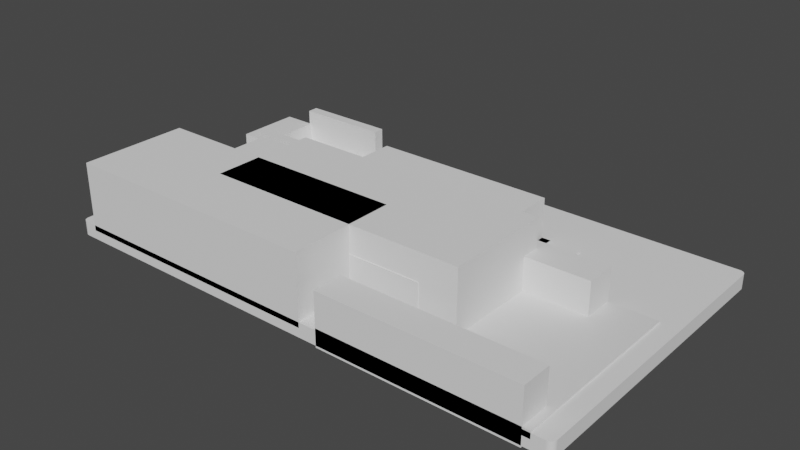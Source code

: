 # Source: IntegrationBlock_001_Shapes.blend  (saved by Blender 3.6.13; exported with 4.5.12 LTS)
import bpy
from mathutils import Matrix  # noqa: F401  (used for matrix-valued properties, if any)

bpy.ops.wm.read_factory_settings(use_empty=True)
scene = bpy.context.scene
scene.name = 'Scene'

# ---- collections
col_mosfet_4x = bpy.data.collections.new('Mosfet 4x'); scene.collection.children.link(col_mosfet_4x)
col_relays_4x = bpy.data.collections.new('Relays 4x'); scene.collection.children.link(col_relays_4x)
col_gpio_expansion = bpy.data.collections.new('GPIO Expansion'); scene.collection.children.link(col_gpio_expansion)
col_button = bpy.data.collections.new('Button'); scene.collection.children.link(col_button)
col_relays_4x_001 = bpy.data.collections.new('Relays 4x.001'); scene.collection.children.link(col_relays_4x_001)
col_mosfet_4x_001 = bpy.data.collections.new('Mosfet 4x.001'); scene.collection.children.link(col_mosfet_4x_001)
col_gpio_expansion_001 = bpy.data.collections.new('GPIO Expansion.001'); scene.collection.children.link(col_gpio_expansion_001)

# ---- materials (node trees are filled in below, after node groups)
mat_material = bpy.data.materials.new('Material')
mat_material.alpha_threshold = 0.0
mat_material.use_transparent_shadow = False
mat_material.roughness = 0.5
mat_material.line_color = (0.0, 0.0, 0.0, 1.0)
mat_material_001 = bpy.data.materials.new('Material.001')
mat_material_001.alpha_threshold = 0.0
mat_material_001.use_transparent_shadow = False
mat_material_001.roughness = 0.5
mat_material_001.line_color = (0.0, 0.0, 0.0, 1.0)

# ---- material node trees
mat_material.use_nodes = True; mat_material.node_tree.nodes.clear()
_N = mat_material.node_tree.nodes; _L = mat_material.node_tree.links
n0 = _N.new('ShaderNodeOutputMaterial'); n0.name = 'Material Output'; n0.location = (300, 300)
n1 = _N.new('ShaderNodeBsdfPrincipled'); n1.name = 'Principled BSDF'; n1.location = (10, 300)
n1.distribution = 'GGX'
n1.subsurface_method = 'RANDOM_WALK_SKIN'
n1.inputs[3].default_value = 1.45
n1.inputs[27].default_value = (0.0, 0.0, 0.0, 1.0)
n1.inputs[28].default_value = 1.0
_L.new(n1.outputs[0], n0.inputs[0])
n0.is_active_output = True
mat_material_001.use_nodes = True; mat_material_001.node_tree.nodes.clear()
_N = mat_material_001.node_tree.nodes; _L = mat_material_001.node_tree.links
n0 = _N.new('ShaderNodeOutputMaterial'); n0.name = 'Material Output'; n0.location = (300, 300)
n1 = _N.new('ShaderNodeBsdfPrincipled'); n1.name = 'Principled BSDF'; n1.location = (10, 300)
n1.distribution = 'GGX'
n1.subsurface_method = 'RANDOM_WALK_SKIN'
n1.inputs[3].default_value = 1.45
n1.inputs[27].default_value = (0.0, 0.0, 0.0, 1.0)
n1.inputs[28].default_value = 1.0
_L.new(n1.outputs[0], n0.inputs[0])
n0.is_active_output = True

# ---- world
world_world = bpy.data.worlds.new('World'); scene.world = world_world
world_world.use_nodes = True; world_world.node_tree.nodes.clear()
_N = world_world.node_tree.nodes; _L = world_world.node_tree.links
n0 = _N.new('ShaderNodeOutputWorld'); n0.name = 'World Output'; n0.location = (300, 300)
n1 = _N.new('ShaderNodeBackground'); n1.name = 'Background'; n1.location = (10, 300)
n1.inputs[0].default_value = (0.05088, 0.05088, 0.05088, 1.0)
_L.new(n1.outputs[0], n0.inputs[0])
n0.is_active_output = True
world_world.color = (0.05088, 0.05088, 0.05088)
world_world.use_sun_shadow = False
world_world.sun_shadow_jitter_overblur = 0.0

# ---- meshes
me_cube_032 = bpy.data.meshes.new('Cube.032')
me_cube_032.from_pydata([(-70.42, -42.0, -0.5), (-72.0, -40.42, -0.5), (-70.67, -41.98, -0.5), (-70.91, -41.92, -0.5), (-71.14, -41.83, -0.5), (-71.35, -41.7, -0.5), (-71.54, -41.54, -0.5), (-71.7, -41.35, -0.5), (-71.83, -41.14, -0.5), (-71.92, -40.91, -0.5), (-71.98, -40.67, -0.5), (-72.0, -40.42, 0.5), (-70.42, -42.0, 0.5), (-71.98, -40.67, 0.5), (-71.92, -40.91, 0.5), (-71.83, -41.14, 0.5), (-71.7, -41.35, 0.5), (-71.54, -41.54, 0.5), (-71.35, -41.7, 0.5), (-71.14, -41.83, 0.5), (-70.91, -41.92, 0.5), (-70.67, -41.98, 0.5), (-72.0, 40.42, -0.5), (-70.42, 42.0, -0.5), (-71.98, 40.67, -0.5), (-71.92, 40.91, -0.5), (-71.83, 41.14, -0.5), (-71.7, 41.35, -0.5), (-71.54, 41.54, -0.5), (-71.35, 41.7, -0.5), (-71.14, 41.83, -0.5), (-70.91, 41.92, -0.5), (-70.67, 41.98, -0.5), (-70.42, 42.0, 0.5), (-72.0, 40.42, 0.5), (-70.67, 41.98, 0.5), (-70.91, 41.92, 0.5), (-71.14, 41.83, 0.5), (-71.35, 41.7, 0.5), (-71.54, 41.54, 0.5), (-71.7, 41.35, 0.5), (-71.83, 41.14, 0.5), (-71.92, 40.91, 0.5), (-71.98, 40.67, 0.5), (72.0, -40.42, -0.5), (70.42, -42.0, -0.5), (71.98, -40.67, -0.5), (71.92, -40.91, -0.5), (71.83, -41.14, -0.5), (71.7, -41.35, -0.5), (71.54, -41.54, -0.5), (71.35, -41.7, -0.5), (71.14, -41.83, -0.5), (70.91, -41.92, -0.5), (70.67, -41.98, -0.5), (70.42, -42.0, 0.5), (72.0, -40.42, 0.5), (70.67, -41.98, 0.5), (70.91, -41.92, 0.5), (71.14, -41.83, 0.5), (71.35, -41.7, 0.5), (71.54, -41.54, 0.5), (71.7, -41.35, 0.5), (71.83, -41.14, 0.5), (71.92, -40.91, 0.5), (71.98, -40.67, 0.5), (70.42, 42.0, -0.5), (72.0, 40.42, -0.5), (70.67, 41.98, -0.5), (70.91, 41.92, -0.5), (71.14, 41.83, -0.5), (71.35, 41.7, -0.5), (71.54, 41.54, -0.5), (71.7, 41.35, -0.5), (71.83, 41.14, -0.5), (71.92, 40.91, -0.5), (71.98, 40.67, -0.5), (72.0, 40.42, 0.5), (70.42, 42.0, 0.5), (71.98, 40.67, 0.5), (71.92, 40.91, 0.5), (71.83, 41.14, 0.5), (71.7, 41.35, 0.5), (71.54, 41.54, 0.5), (71.35, 41.7, 0.5), (71.14, 41.83, 0.5), (70.91, 41.92, 0.5), (70.67, 41.98, 0.5)], [], [(45, 55, 12, 0), (67, 77, 56, 44), (77, 79, 80, 81, 82, 83, 84, 85, 86, 87, 78, 33, 35, 36, 37, 38, 39, 40, 41, 42, 43, 34, 11, 13, 14, 15, 16, 17, 18, 19, 20, 21, 12, 55, 57, 58, 59, 60, 61, 62, 63, 64, 65, 56), (1, 11, 34, 22), (23, 33, 78, 66), (0, 12, 21, 2), (2, 21, 20, 3), (3, 20, 19, 4), (4, 19, 18, 5), (5, 18, 17, 6), (6, 17, 16, 7), (7, 16, 15, 8), (8, 15, 14, 9), (9, 14, 13, 10), (10, 13, 11, 1), (33, 23, 32, 35), (35, 32, 31, 36), (36, 31, 30, 37), (37, 30, 29, 38), (38, 29, 28, 39), (39, 28, 27, 40), (40, 27, 26, 41), (41, 26, 25, 42), (42, 25, 24, 43), (43, 24, 22, 34), (77, 67, 76, 79), (79, 76, 75, 80), (80, 75, 74, 81), (81, 74, 73, 82), (82, 73, 72, 83), (83, 72, 71, 84), (84, 71, 70, 85), (85, 70, 69, 86), (86, 69, 68, 87), (87, 68, 66, 78), (55, 45, 54, 57), (57, 54, 53, 58), (58, 53, 52, 59), (59, 52, 51, 60), (60, 51, 50, 61), (61, 50, 49, 62), (62, 49, 48, 63), (63, 48, 47, 64), (64, 47, 46, 65), (65, 46, 44, 56), (22, 24, 25, 26, 27, 28, 29, 30, 31, 32, 23, 66, 68, 69, 70, 71, 72, 73, 74, 75, 76, 67, 44, 46, 47, 48, 49, 50, 51, 52, 53, 54, 45, 0, 2, 3, 4, 5, 6, 7, 8, 9, 10, 1)])
_uv = me_cube_032.uv_layers.new(name='UVMap')
_uv.uv.foreach_set('vector', [0.375, 0.7527, 0.625, 0.7527, 0.625, 0.9973, 0.375, 0.9973, 0.375, 0.5047, 0.625, 0.5047, 0.625, 0.7453, 0.375, 0.7453, 0.625, 0.5047, 0.625, 0.504, 0.6251, 0.5032, 0.6253, 0.5026, 0.6255, 0.5019, 0.6258, 0.5014, 0.6261, 0.5009, 0.6265, 0.5005, 0.6269, 0.5002, 0.6273, 0.5001, 0.6277, 0.5, 0.8723, 0.5, 0.8727, 0.5001, 0.8731, 0.5002, 0.8735, 0.5005, 0.8739, 0.5009, 0.8742, 0.5014, 0.8745, 0.5019, 0.8747, 0.5026, 0.8749, 0.5032, 0.875, 0.504, 0.875, 0.5047, 0.875, 0.7453, 0.875, 0.746, 0.8749, 0.7468, 0.8747, 0.7474, 0.8745, 0.7481, 0.8742, 0.7486, 0.8739, 0.7491, 0.8735, 0.7495, 0.8731, 0.7498, 0.8727, 0.7499, 0.8723, 0.75, 0.6277, 0.75, 0.6273, 0.7499, 0.6269, 0.7498, 0.6265, 0.7495, 0.6261, 0.7491, 0.6258, 0.7486, 0.6255, 0.7481, 0.6253, 0.7474, 0.6251, 0.7468, 0.625, 0.746, 0.625, 0.7453, 0.375, 0.004689, 0.625, 0.004689, 0.625, 0.2453, 0.375, 0.2453, 0.375, 0.2527, 0.625, 0.2527, 0.625, 0.4973, 0.375, 0.4973, 0.375, 0.9973, 0.625, 0.9973, 0.625, 0.9977, 0.375, 0.9977, 0.375, 0.9977, 0.625, 0.9977, 0.625, 0.9981, 0.375, 0.9981, 0.375, 0.9981, 0.625, 0.9981, 0.625, 0.9985, 0.375, 0.9985, 0.375, 0.9985, 0.625, 0.9985, 0.625, 0.9989, 0.375, 0.9989, 0.375, 0.9989, 0.625, 0.9989, 0.625, 1.0, 0.375, 1.0, 0.375, 0.0, 0.625, 0.0, 0.625, 0.001933, 0.375, 0.001933, 0.375, 0.001933, 0.625, 0.001933, 0.625, 0.00256, 0.375, 0.00256, 0.375, 0.00256, 0.625, 0.00256, 0.625, 0.00324, 0.375, 0.00324, 0.375, 0.00324, 0.625, 0.00324, 0.625, 0.003956, 0.375, 0.003956, 0.375, 0.003956, 0.625, 0.003956, 0.625, 0.004689, 0.375, 0.004689, 0.625, 0.2527, 0.375, 0.2527, 0.375, 0.2523, 0.625, 0.2523, 0.625, 0.2523, 0.375, 0.2523, 0.375, 0.2519, 0.625, 0.2519, 0.625, 0.2519, 0.375, 0.2519, 0.375, 0.2515, 0.625, 0.2515, 0.625, 0.2515, 0.375, 0.2515, 0.375, 0.2511, 0.625, 0.2511, 0.625, 0.2511, 0.375, 0.2511, 0.375, 0.25, 0.625, 0.25, 0.625, 0.25, 0.375, 0.25, 0.375, 0.2481, 0.625, 0.2481, 0.625, 0.2481, 0.375, 0.2481, 0.375, 0.2474, 0.625, 0.2474, 0.625, 0.2474, 0.375, 0.2474, 0.375, 0.2468, 0.625, 0.2468, 0.625, 0.2468, 0.375, 0.2468, 0.375, 0.246, 0.625, 0.246, 0.625, 0.246, 0.375, 0.246, 0.375, 0.2453, 0.625, 0.2453, 0.625, 0.5047, 0.375, 0.5047, 0.375, 0.504, 0.625, 0.504, 0.625, 0.504, 0.375, 0.504, 0.375, 0.5032, 0.625, 0.5032, 0.625, 0.5032, 0.375, 0.5032, 0.375, 0.5026, 0.625, 0.5026, 0.625, 0.5026, 0.375, 0.5026, 0.375, 0.5019, 0.625, 0.5019, 0.625, 0.5019, 0.375, 0.5019, 0.375, 0.5, 0.625, 0.5, 0.625, 0.5, 0.375, 0.5, 0.375, 0.4989, 0.625, 0.4989, 0.625, 0.4989, 0.375, 0.4989, 0.375, 0.4985, 0.625, 0.4985, 0.625, 0.4985, 0.375, 0.4985, 0.375, 0.4981, 0.625, 0.4981, 0.625, 0.4981, 0.375, 0.4981, 0.375, 0.4977, 0.625, 0.4977, 0.625, 0.4977, 0.375, 0.4977, 0.375, 0.4973, 0.625, 0.4973, 0.625, 0.7527, 0.375, 0.7527, 0.375, 0.7523, 0.625, 0.7523, 0.625, 0.7523, 0.375, 0.7523, 0.375, 0.7519, 0.625, 0.7519, 0.625, 0.7519, 0.375, 0.7519, 0.375, 0.7515, 0.625, 0.7515, 0.625, 0.7515, 0.375, 0.7515, 0.375, 0.7511, 0.625, 0.7511, 0.625, 0.7511, 0.375, 0.7511, 0.375, 0.75, 0.625, 0.75, 0.625, 0.75, 0.375, 0.75, 0.375, 0.7481, 0.625, 0.7481, 0.625, 0.7481, 0.375, 0.7481, 0.375, 0.7474, 0.625, 0.7474, 0.625, 0.7474, 0.375, 0.7474, 0.375, 0.7468, 0.625, 0.7468, 0.625, 0.7468, 0.375, 0.7468, 0.375, 0.746, 0.625, 0.746, 0.625, 0.746, 0.375, 0.746, 0.375, 0.7453, 0.625, 0.7453, 0.125, 0.5047, 0.125, 0.504, 0.1251, 0.5032, 0.1253, 0.5026, 0.1255, 0.5019, 0.1258, 0.5014, 0.1261, 0.5009, 0.1265, 0.5005, 0.1269, 0.5002, 0.1273, 0.5001, 0.1277, 0.5, 0.3723, 0.5, 0.3727, 0.5001, 0.3731, 0.5002, 0.3735, 0.5005, 0.3739, 0.5009, 0.3742, 0.5014, 0.3745, 0.5019, 0.3747, 0.5026, 0.3749, 0.5032, 0.375, 0.504, 0.375, 0.5047, 0.375, 0.7453, 0.375, 0.746, 0.3749, 0.7468, 0.3747, 0.7474, 0.3745, 0.7481, 0.3742, 0.7486, 0.3739, 0.7491, 0.3735, 0.7495, 0.3731, 0.7498, 0.3727, 0.7499, 0.3723, 0.75, 0.1277, 0.75, 0.1273, 0.7499, 0.1269, 0.7498, 0.1265, 0.7495, 0.1261, 0.7491, 0.1258, 0.7486, 0.1255, 0.7481, 0.1253, 0.7474, 0.1251, 0.7468, 0.125, 0.746, 0.125, 0.7453])
me_cube_032.update()
me_cube = bpy.data.meshes.new('Cube')
me_cube.from_pydata([(28.0, 25.25, 1.0), (28.0, 25.25, -1.0), (28.0, -25.25, 1.0), (28.0, -25.25, -1.0), (-28.0, 25.25, 1.0), (-28.0, 25.25, -1.0), (-28.0, -25.25, 1.0), (-28.0, -25.25, -1.0)], [], [(0, 4, 6, 2), (3, 2, 6, 7), (7, 6, 4, 5), (5, 1, 3, 7), (1, 0, 2, 3), (5, 4, 0, 1)])
_uv = me_cube.uv_layers.new(name='UVMap')
_uv.uv.foreach_set('vector', [0.625, 0.5, 0.875, 0.5, 0.875, 0.75, 0.625, 0.75, 0.375, 0.75, 0.625, 0.75, 0.625, 1.0, 0.375, 1.0, 0.375, 0.0, 0.625, 0.0, 0.625, 0.25, 0.375, 0.25, 0.125, 0.5, 0.375, 0.5, 0.375, 0.75, 0.125, 0.75, 0.375, 0.5, 0.625, 0.5, 0.625, 0.75, 0.375, 0.75, 0.375, 0.25, 0.625, 0.25, 0.625, 0.5, 0.375, 0.5])
me_cube.materials.append(mat_material)
me_cube.use_mirror_vertex_groups = False
me_cube.update()
me_cube_001 = bpy.data.meshes.new('Cube.001')
me_cube_001.from_pydata([(-21.5, -4.25, -4.5), (-21.5, -4.25, 4.5), (-21.5, 4.25, -4.5), (-21.5, 4.25, 4.5), (21.5, -4.25, -4.5), (21.5, -4.25, 4.5), (21.5, 4.25, -4.5), (21.5, 4.25, 4.5)], [], [(0, 1, 3, 2), (2, 3, 7, 6), (6, 7, 5, 4), (4, 5, 1, 0), (2, 6, 4, 0), (7, 3, 1, 5)])
_uv = me_cube_001.uv_layers.new(name='UVMap')
_uv.uv.foreach_set('vector', [0.375, 0.0, 0.625, 0.0, 0.625, 0.25, 0.375, 0.25, 0.375, 0.25, 0.625, 0.25, 0.625, 0.5, 0.375, 0.5, 0.375, 0.5, 0.625, 0.5, 0.625, 0.75, 0.375, 0.75, 0.375, 0.75, 0.625, 0.75, 0.625, 1.0, 0.375, 1.0, 0.125, 0.5, 0.375, 0.5, 0.375, 0.75, 0.125, 0.75, 0.625, 0.5, 0.875, 0.5, 0.875, 0.75, 0.625, 0.75])
me_cube_001.update()
me_cube_002 = bpy.data.meshes.new('Cube.002')
me_cube_002.from_pydata([(-27.0, -4.25, -5.0), (-27.0, -4.25, 5.0), (-27.0, 4.25, -5.0), (-27.0, 4.25, 5.0), (27.0, -4.25, -5.0), (27.0, -4.25, 5.0), (27.0, 4.25, -5.0), (27.0, 4.25, 5.0)], [], [(0, 1, 3, 2), (2, 3, 7, 6), (6, 7, 5, 4), (4, 5, 1, 0), (2, 6, 4, 0), (7, 3, 1, 5)])
_uv = me_cube_002.uv_layers.new(name='UVMap')
_uv.uv.foreach_set('vector', [0.375, 0.0, 0.625, 0.0, 0.625, 0.25, 0.375, 0.25, 0.375, 0.25, 0.625, 0.25, 0.625, 0.5, 0.375, 0.5, 0.375, 0.5, 0.625, 0.5, 0.625, 0.75, 0.375, 0.75, 0.375, 0.75, 0.625, 0.75, 0.625, 1.0, 0.375, 1.0, 0.125, 0.5, 0.375, 0.5, 0.375, 0.75, 0.125, 0.75, 0.625, 0.5, 0.875, 0.5, 0.875, 0.75, 0.625, 0.75])
me_cube_002.update()
me_cube_003 = bpy.data.meshes.new('Cube.003')
me_cube_003.from_pydata([(-27.0, -3.0, -1.5), (-27.0, -3.0, 1.5), (-27.0, 3.0, -1.5), (-27.0, 3.0, 1.5), (27.0, -3.0, -1.5), (27.0, -3.0, 1.5), (27.0, 3.0, -1.5), (27.0, 3.0, 1.5)], [], [(0, 1, 3, 2), (2, 3, 7, 6), (6, 7, 5, 4), (4, 5, 1, 0), (2, 6, 4, 0), (7, 3, 1, 5)])
_uv = me_cube_003.uv_layers.new(name='UVMap')
_uv.uv.foreach_set('vector', [0.375, 0.0, 0.625, 0.0, 0.625, 0.25, 0.375, 0.25, 0.375, 0.25, 0.625, 0.25, 0.625, 0.5, 0.375, 0.5, 0.375, 0.5, 0.625, 0.5, 0.625, 0.75, 0.375, 0.75, 0.375, 0.75, 0.625, 0.75, 0.625, 1.0, 0.375, 1.0, 0.125, 0.5, 0.375, 0.5, 0.375, 0.75, 0.125, 0.75, 0.625, 0.5, 0.875, 0.5, 0.875, 0.75, 0.625, 0.75])
me_cube_003.update()
me_cube_004 = bpy.data.meshes.new('Cube.004')
me_cube_004.from_pydata([(-21.5, -3.0, -1.5), (-21.5, -3.0, 1.5), (-21.5, 3.0, -1.5), (-21.5, 3.0, 1.5), (21.5, -3.0, -1.5), (21.5, -3.0, 1.5), (21.5, 3.0, -1.5), (21.5, 3.0, 1.5)], [], [(0, 1, 3, 2), (2, 3, 7, 6), (6, 7, 5, 4), (4, 5, 1, 0), (2, 6, 4, 0), (7, 3, 1, 5)])
_uv = me_cube_004.uv_layers.new(name='UVMap')
_uv.uv.foreach_set('vector', [0.375, 0.0, 0.625, 0.0, 0.625, 0.25, 0.375, 0.25, 0.375, 0.25, 0.625, 0.25, 0.625, 0.5, 0.375, 0.5, 0.375, 0.5, 0.625, 0.5, 0.625, 0.75, 0.375, 0.75, 0.375, 0.75, 0.625, 0.75, 0.625, 1.0, 0.375, 1.0, 0.125, 0.5, 0.375, 0.5, 0.375, 0.75, 0.125, 0.75, 0.625, 0.5, 0.875, 0.5, 0.875, 0.75, 0.625, 0.75])
me_cube_004.update()
me_cube_005 = bpy.data.meshes.new('Cube.005')
me_cube_005.from_pydata([(-25.5, -5.5, -5.5), (-25.5, -5.5, 5.5), (-25.5, 5.5, -5.5), (-25.5, 5.5, 5.5), (25.5, -5.5, -5.5), (25.5, -5.5, 5.5), (25.5, 5.5, -5.5), (25.5, 5.5, 5.5)], [], [(0, 1, 3, 2), (2, 3, 7, 6), (6, 7, 5, 4), (4, 5, 1, 0), (2, 6, 4, 0), (7, 3, 1, 5)])
_uv = me_cube_005.uv_layers.new(name='UVMap')
_uv.uv.foreach_set('vector', [0.375, 0.0, 0.625, 0.0, 0.625, 0.25, 0.375, 0.25, 0.375, 0.25, 0.625, 0.25, 0.625, 0.5, 0.375, 0.5, 0.375, 0.5, 0.625, 0.5, 0.625, 0.75, 0.375, 0.75, 0.375, 0.75, 0.625, 0.75, 0.625, 1.0, 0.375, 1.0, 0.125, 0.5, 0.375, 0.5, 0.375, 0.75, 0.125, 0.75, 0.625, 0.5, 0.875, 0.5, 0.875, 0.75, 0.625, 0.75])
me_cube_005.update()
me_cube_006 = bpy.data.meshes.new('Cube.006')
me_cube_006.from_pydata([(-36.5, -25.0, -1.0), (-36.5, -25.0, 1.0), (-36.5, 25.0, -1.0), (-36.5, 25.0, 1.0), (36.5, -25.0, -1.0), (36.5, -25.0, 1.0), (36.5, 25.0, -1.0), (36.5, 25.0, 1.0)], [], [(0, 1, 3, 2), (2, 3, 7, 6), (6, 7, 5, 4), (4, 5, 1, 0), (2, 6, 4, 0), (7, 3, 1, 5)])
_uv = me_cube_006.uv_layers.new(name='UVMap')
_uv.uv.foreach_set('vector', [0.375, 0.0, 0.625, 0.0, 0.625, 0.25, 0.375, 0.25, 0.375, 0.25, 0.625, 0.25, 0.625, 0.5, 0.375, 0.5, 0.375, 0.5, 0.625, 0.5, 0.625, 0.75, 0.375, 0.75, 0.375, 0.75, 0.625, 0.75, 0.625, 1.0, 0.375, 1.0, 0.125, 0.5, 0.375, 0.5, 0.375, 0.75, 0.125, 0.75, 0.625, 0.5, 0.875, 0.5, 0.875, 0.75, 0.625, 0.75])
me_cube_006.update()
me_cube_007 = bpy.data.meshes.new('Cube.007')
me_cube_007.from_pydata([(-36.5, -15.0, -8.5), (-36.5, -15.0, 8.5), (-36.5, 15.0, -8.5), (-36.5, 15.0, 8.5), (36.5, -15.0, -8.5), (36.5, -15.0, 8.5), (36.5, 15.0, -8.5), (36.5, 15.0, 8.5)], [], [(0, 1, 3, 2), (2, 3, 7, 6), (6, 7, 5, 4), (4, 5, 1, 0), (2, 6, 4, 0), (7, 3, 1, 5)])
_uv = me_cube_007.uv_layers.new(name='UVMap')
_uv.uv.foreach_set('vector', [0.375, 0.0, 0.625, 0.0, 0.625, 0.25, 0.375, 0.25, 0.375, 0.25, 0.625, 0.25, 0.625, 0.5, 0.375, 0.5, 0.375, 0.5, 0.625, 0.5, 0.625, 0.75, 0.375, 0.75, 0.375, 0.75, 0.625, 0.75, 0.625, 1.0, 0.375, 1.0, 0.125, 0.5, 0.375, 0.5, 0.375, 0.75, 0.125, 0.75, 0.625, 0.5, 0.875, 0.5, 0.875, 0.75, 0.625, 0.75])
me_cube_007.update()
me_cube_009 = bpy.data.meshes.new('Cube.009')
me_cube_009.from_pydata([(-34.5, -3.5, -1.5), (-34.5, -3.5, 1.5), (-34.5, 3.5, -1.5), (-34.5, 3.5, 1.5), (34.5, -3.5, -1.5), (34.5, -3.5, 1.5), (34.5, 3.5, -1.5), (34.5, 3.5, 1.5)], [], [(0, 1, 3, 2), (2, 3, 7, 6), (6, 7, 5, 4), (4, 5, 1, 0), (2, 6, 4, 0), (7, 3, 1, 5)])
_uv = me_cube_009.uv_layers.new(name='UVMap')
_uv.uv.foreach_set('vector', [0.375, 0.0, 0.625, 0.0, 0.625, 0.25, 0.375, 0.25, 0.375, 0.25, 0.625, 0.25, 0.625, 0.5, 0.375, 0.5, 0.375, 0.5, 0.625, 0.5, 0.625, 0.75, 0.375, 0.75, 0.375, 0.75, 0.625, 0.75, 0.625, 1.0, 0.375, 1.0, 0.125, 0.5, 0.375, 0.5, 0.375, 0.75, 0.125, 0.75, 0.625, 0.5, 0.875, 0.5, 0.875, 0.75, 0.625, 0.75])
me_cube_009.update()
me_cube_010 = bpy.data.meshes.new('Cube.010')
me_cube_010.from_pydata([(-34.5, -6.0, -1.5), (-34.5, -6.0, 1.5), (-34.5, 6.0, -1.5), (-34.5, 6.0, 1.5), (34.5, -6.0, -1.5), (34.5, -6.0, 1.5), (34.5, 6.0, -1.5), (34.5, 6.0, 1.5)], [], [(0, 1, 3, 2), (2, 3, 7, 6), (6, 7, 5, 4), (4, 5, 1, 0), (2, 6, 4, 0), (7, 3, 1, 5)])
_uv = me_cube_010.uv_layers.new(name='UVMap')
_uv.uv.foreach_set('vector', [0.375, 0.0, 0.625, 0.0, 0.625, 0.25, 0.375, 0.25, 0.375, 0.25, 0.625, 0.25, 0.625, 0.5, 0.375, 0.5, 0.375, 0.5, 0.625, 0.5, 0.625, 0.75, 0.375, 0.75, 0.375, 0.75, 0.625, 0.75, 0.625, 1.0, 0.375, 1.0, 0.125, 0.5, 0.375, 0.5, 0.375, 0.75, 0.125, 0.75, 0.625, 0.5, 0.875, 0.5, 0.875, 0.75, 0.625, 0.75])
me_cube_010.update()
me_cube_011 = bpy.data.meshes.new('Cube.011')
me_cube_011.from_pydata([(-25.0, -2.5, -1.5), (-25.0, -2.5, 1.5), (-25.0, 2.5, -1.5), (-25.0, 2.5, 1.5), (25.0, -2.5, -1.5), (25.0, -2.5, 1.5), (25.0, 2.5, -1.5), (25.0, 2.5, 1.5)], [], [(0, 1, 3, 2), (2, 3, 7, 6), (6, 7, 5, 4), (4, 5, 1, 0), (2, 6, 4, 0), (7, 3, 1, 5)])
_uv = me_cube_011.uv_layers.new(name='UVMap')
_uv.uv.foreach_set('vector', [0.375, 0.0, 0.625, 0.0, 0.625, 0.25, 0.375, 0.25, 0.375, 0.25, 0.625, 0.25, 0.625, 0.5, 0.375, 0.5, 0.375, 0.5, 0.625, 0.5, 0.625, 0.75, 0.375, 0.75, 0.375, 0.75, 0.625, 0.75, 0.625, 1.0, 0.375, 1.0, 0.125, 0.5, 0.375, 0.5, 0.375, 0.75, 0.125, 0.75, 0.625, 0.5, 0.875, 0.5, 0.875, 0.75, 0.625, 0.75])
me_cube_011.update()
me_cube_023 = bpy.data.meshes.new('Cube.023')
me_cube_023.from_pydata([(-19.5, -12.0, -1.0), (-19.5, -12.0, 1.0), (-19.5, 12.0, -1.0), (-19.5, 12.0, 1.0), (19.5, -12.0, -1.0), (19.5, -12.0, 1.0), (19.5, 12.0, -1.0), (19.5, 12.0, 1.0)], [], [(0, 1, 3, 2), (2, 3, 7, 6), (6, 7, 5, 4), (4, 5, 1, 0), (2, 6, 4, 0), (7, 3, 1, 5)])
_uv = me_cube_023.uv_layers.new(name='UVMap')
_uv.uv.foreach_set('vector', [0.375, 0.0, 0.625, 0.0, 0.625, 0.25, 0.375, 0.25, 0.375, 0.25, 0.625, 0.25, 0.625, 0.5, 0.375, 0.5, 0.375, 0.5, 0.625, 0.5, 0.625, 0.75, 0.375, 0.75, 0.375, 0.75, 0.625, 0.75, 0.625, 1.0, 0.375, 1.0, 0.125, 0.5, 0.375, 0.5, 0.375, 0.75, 0.125, 0.75, 0.625, 0.5, 0.875, 0.5, 0.875, 0.75, 0.625, 0.75])
me_cube_023.update()
me_cube_024 = bpy.data.meshes.new('Cube.024')
me_cube_024.from_pydata([(-13.0, -1.5, -4.5), (-13.0, -1.5, 4.5), (-13.0, 1.5, -4.5), (-13.0, 1.5, 4.5), (13.0, -1.5, -4.5), (13.0, -1.5, 4.5), (13.0, 1.5, -4.5), (13.0, 1.5, 4.5)], [], [(0, 1, 3, 2), (2, 3, 7, 6), (6, 7, 5, 4), (4, 5, 1, 0), (2, 6, 4, 0), (7, 3, 1, 5)])
_uv = me_cube_024.uv_layers.new(name='UVMap')
_uv.uv.foreach_set('vector', [0.375, 0.0, 0.625, 0.0, 0.625, 0.25, 0.375, 0.25, 0.375, 0.25, 0.625, 0.25, 0.625, 0.5, 0.375, 0.5, 0.375, 0.5, 0.625, 0.5, 0.625, 0.75, 0.375, 0.75, 0.375, 0.75, 0.625, 0.75, 0.625, 1.0, 0.375, 1.0, 0.125, 0.5, 0.375, 0.5, 0.375, 0.75, 0.125, 0.75, 0.625, 0.5, 0.875, 0.5, 0.875, 0.75, 0.625, 0.75])
me_cube_024.update()
me_cube_025 = bpy.data.meshes.new('Cube.025')
me_cube_025.from_pydata([(-4.5, -9.0, -2.5), (-4.5, -9.0, 2.5), (-4.5, 9.0, -2.5), (-4.5, 9.0, 2.5), (4.5, -9.0, -2.5), (4.5, -9.0, 2.5), (4.5, 9.0, -2.5), (4.5, 9.0, 2.5)], [], [(0, 1, 3, 2), (2, 3, 7, 6), (6, 7, 5, 4), (4, 5, 1, 0), (2, 6, 4, 0), (7, 3, 1, 5)])
_uv = me_cube_025.uv_layers.new(name='UVMap')
_uv.uv.foreach_set('vector', [0.375, 0.0, 0.625, 0.0, 0.625, 0.25, 0.375, 0.25, 0.375, 0.25, 0.625, 0.25, 0.625, 0.5, 0.375, 0.5, 0.375, 0.5, 0.625, 0.5, 0.625, 0.75, 0.375, 0.75, 0.375, 0.75, 0.625, 0.75, 0.625, 1.0, 0.375, 1.0, 0.125, 0.5, 0.375, 0.5, 0.375, 0.75, 0.125, 0.75, 0.625, 0.5, 0.875, 0.5, 0.875, 0.75, 0.625, 0.75])
me_cube_025.update()
me_cube_026 = bpy.data.meshes.new('Cube.026')
me_cube_026.from_pydata([(-13.0, -1.5, -4.5), (-13.0, -1.5, 4.5), (-13.0, 1.5, -4.5), (-13.0, 1.5, 4.5), (13.0, -1.5, -4.5), (13.0, -1.5, 4.5), (13.0, 1.5, -4.5), (13.0, 1.5, 4.5)], [], [(0, 1, 3, 2), (2, 3, 7, 6), (6, 7, 5, 4), (4, 5, 1, 0), (2, 6, 4, 0), (7, 3, 1, 5)])
_uv = me_cube_026.uv_layers.new(name='UVMap')
_uv.uv.foreach_set('vector', [0.375, 0.0, 0.625, 0.0, 0.625, 0.25, 0.375, 0.25, 0.375, 0.25, 0.625, 0.25, 0.625, 0.5, 0.375, 0.5, 0.375, 0.5, 0.625, 0.5, 0.625, 0.75, 0.375, 0.75, 0.375, 0.75, 0.625, 0.75, 0.625, 1.0, 0.375, 1.0, 0.125, 0.5, 0.375, 0.5, 0.375, 0.75, 0.125, 0.75, 0.625, 0.5, 0.875, 0.5, 0.875, 0.75, 0.625, 0.75])
me_cube_026.update()
me_cylinder_002 = bpy.data.meshes.new('Cylinder.002')
me_cylinder_002.from_pydata([(0.0, 8.25, -0.5), (0.0, 8.25, 0.5), (7.145, 4.125, -0.5), (7.145, 4.125, 0.5), (7.145, -4.125, -0.5), (7.145, -4.125, 0.5), (0.0, -8.25, -0.5), (0.0, -8.25, 0.5), (-7.145, -4.125, -0.5), (-7.145, -4.125, 0.5), (-7.145, 4.125, -0.5), (-7.145, 4.125, 0.5)], [], [(0, 1, 3, 2), (2, 3, 5, 4), (4, 5, 7, 6), (6, 7, 9, 8), (3, 1, 11, 9, 7, 5), (8, 9, 11, 10), (10, 11, 1, 0), (0, 2, 4, 6, 8, 10)])
_uv = me_cylinder_002.uv_layers.new(name='UVMap')
_uv.uv.foreach_set('vector', [1.0, 0.5, 1.0, 1.0, 0.8333, 1.0, 0.8333, 0.5, 0.8333, 0.5, 0.8333, 1.0, 0.6667, 1.0, 0.6667, 0.5, 0.6667, 0.5, 0.6667, 1.0, 0.5, 1.0, 0.5, 0.5, 0.5, 0.5, 0.5, 1.0, 0.3333, 1.0, 0.3333, 0.5, 0.4578, 0.37, 0.25, 0.49, 0.04215, 0.37, 0.04215, 0.13, 0.25, 0.01, 0.4578, 0.13, 0.3333, 0.5, 0.3333, 1.0, 0.1667, 1.0, 0.1667, 0.5, 0.1667, 0.5, 0.1667, 1.0, -8.941e-08, 1.0, -8.941e-08, 0.5, 0.75, 0.49, 0.9578, 0.37, 0.9578, 0.13, 0.75, 0.01, 0.5422, 0.13, 0.5422, 0.37])
me_cylinder_002.update()
me_cylinder_003 = bpy.data.meshes.new('Cylinder.003')
me_cylinder_003.from_pydata([(0.0, 6.0, -5.0), (0.0, 6.0, 5.0), (1.247, 5.869, -5.0), (1.247, 5.869, 5.0), (2.44, 5.481, -5.0), (2.44, 5.481, 5.0), (3.527, 4.854, -5.0), (3.527, 4.854, 5.0), (4.459, 4.015, -5.0), (4.459, 4.015, 5.0), (5.196, 3.0, -5.0), (5.196, 3.0, 5.0), (5.706, 1.854, -5.0), (5.706, 1.854, 5.0), (5.967, 0.6272, -5.0), (5.967, 0.6272, 5.0), (5.967, -0.6272, -5.0), (5.967, -0.6272, 5.0), (5.706, -1.854, -5.0), (5.706, -1.854, 5.0), (5.196, -3.0, -5.0), (5.196, -3.0, 5.0), (4.459, -4.015, -5.0), (4.459, -4.015, 5.0), (3.527, -4.854, -5.0), (3.527, -4.854, 5.0), (2.44, -5.481, -5.0), (2.44, -5.481, 5.0), (1.247, -5.869, -5.0), (1.247, -5.869, 5.0), (0.0, -6.0, -5.0), (0.0, -6.0, 5.0), (-1.247, -5.869, -5.0), (-1.247, -5.869, 5.0), (-2.44, -5.481, -5.0), (-2.44, -5.481, 5.0), (-3.527, -4.854, -5.0), (-3.527, -4.854, 5.0), (-4.459, -4.015, -5.0), (-4.459, -4.015, 5.0), (-5.196, -3.0, -5.0), (-5.196, -3.0, 5.0), (-5.706, -1.854, -5.0), (-5.706, -1.854, 5.0), (-5.967, -0.6272, -5.0), (-5.967, -0.6272, 5.0), (-5.967, 0.6272, -5.0), (-5.967, 0.6272, 5.0), (-5.706, 1.854, -5.0), (-5.706, 1.854, 5.0), (-5.196, 3.0, -5.0), (-5.196, 3.0, 5.0), (-4.459, 4.015, -5.0), (-4.459, 4.015, 5.0), (-3.527, 4.854, -5.0), (-3.527, 4.854, 5.0), (-2.44, 5.481, -5.0), (-2.44, 5.481, 5.0), (-1.247, 5.869, -5.0), (-1.247, 5.869, 5.0)], [], [(0, 1, 3, 2), (2, 3, 5, 4), (4, 5, 7, 6), (6, 7, 9, 8), (8, 9, 11, 10), (10, 11, 13, 12), (12, 13, 15, 14), (14, 15, 17, 16), (16, 17, 19, 18), (18, 19, 21, 20), (20, 21, 23, 22), (22, 23, 25, 24), (24, 25, 27, 26), (26, 27, 29, 28), (28, 29, 31, 30), (30, 31, 33, 32), (32, 33, 35, 34), (34, 35, 37, 36), (36, 37, 39, 38), (38, 39, 41, 40), (40, 41, 43, 42), (42, 43, 45, 44), (44, 45, 47, 46), (46, 47, 49, 48), (48, 49, 51, 50), (50, 51, 53, 52), (52, 53, 55, 54), (54, 55, 57, 56), (3, 1, 59, 57, 55, 53, 51, 49, 47, 45, 43, 41, 39, 37, 35, 33, 31, 29, 27, 25, 23, 21, 19, 17, 15, 13, 11, 9, 7, 5), (56, 57, 59, 58), (58, 59, 1, 0), (0, 2, 4, 6, 8, 10, 12, 14, 16, 18, 20, 22, 24, 26, 28, 30, 32, 34, 36, 38, 40, 42, 44, 46, 48, 50, 52, 54, 56, 58)])
_uv = me_cylinder_003.uv_layers.new(name='UVMap')
_uv.uv.foreach_set('vector', [1.0, 0.5, 1.0, 1.0, 0.9667, 1.0, 0.9667, 0.5, 0.9667, 0.5, 0.9667, 1.0, 0.9333, 1.0, 0.9333, 0.5, 0.9333, 0.5, 0.9333, 1.0, 0.9, 1.0, 0.9, 0.5, 0.9, 0.5, 0.9, 1.0, 0.8667, 1.0, 0.8667, 0.5, 0.8667, 0.5, 0.8667, 1.0, 0.8333, 1.0, 0.8333, 0.5, 0.8333, 0.5, 0.8333, 1.0, 0.8, 1.0, 0.8, 0.5, 0.8, 0.5, 0.8, 1.0, 0.7667, 1.0, 0.7667, 0.5, 0.7667, 0.5, 0.7667, 1.0, 0.7333, 1.0, 0.7333, 0.5, 0.7333, 0.5, 0.7333, 1.0, 0.7, 1.0, 0.7, 0.5, 0.7, 0.5, 0.7, 1.0, 0.6667, 1.0, 0.6667, 0.5, 0.6667, 0.5, 0.6667, 1.0, 0.6333, 1.0, 0.6333, 0.5, 0.6333, 0.5, 0.6333, 1.0, 0.6, 1.0, 0.6, 0.5, 0.6, 0.5, 0.6, 1.0, 0.5667, 1.0, 0.5667, 0.5, 0.5667, 0.5, 0.5667, 1.0, 0.5333, 1.0, 0.5333, 0.5, 0.5333, 0.5, 0.5333, 1.0, 0.5, 1.0, 0.5, 0.5, 0.5, 0.5, 0.5, 1.0, 0.4667, 1.0, 0.4667, 0.5, 0.4667, 0.5, 0.4667, 1.0, 0.4333, 1.0, 0.4333, 0.5, 0.4333, 0.5, 0.4333, 1.0, 0.4, 1.0, 0.4, 0.5, 0.4, 0.5, 0.4, 1.0, 0.3667, 1.0, 0.3667, 0.5, 0.3667, 0.5, 0.3667, 1.0, 0.3333, 1.0, 0.3333, 0.5, 0.3333, 0.5, 0.3333, 1.0, 0.3, 1.0, 0.3, 0.5, 0.3, 0.5, 0.3, 1.0, 0.2667, 1.0, 0.2667, 0.5, 0.2667, 0.5, 0.2667, 1.0, 0.2333, 1.0, 0.2333, 0.5, 0.2333, 0.5, 0.2333, 1.0, 0.2, 1.0, 0.2, 0.5, 0.2, 0.5, 0.2, 1.0, 0.1667, 1.0, 0.1667, 0.5, 0.1667, 0.5, 0.1667, 1.0, 0.1333, 1.0, 0.1333, 0.5, 0.1333, 0.5, 0.1333, 1.0, 0.1, 1.0, 0.1, 0.5, 0.1, 0.5, 0.1, 1.0, 0.06667, 1.0, 0.06667, 0.5, 0.2999, 0.4848, 0.25, 0.49, 0.2001, 0.4848, 0.1524, 0.4693, 0.1089, 0.4442, 0.07165, 0.4106, 0.04215, 0.37, 0.02175, 0.3242, 0.01131, 0.2751, 0.01131, 0.2249, 0.02175, 0.1758, 0.04215, 0.13, 0.07165, 0.08941, 0.1089, 0.05584, 0.1524, 0.03075, 0.2001, 0.01524, 0.25, 0.01, 0.2999, 0.01524, 0.3476, 0.03075, 0.3911, 0.05584, 0.4284, 0.08941, 0.4578, 0.13, 0.4783, 0.1758, 0.4887, 0.2249, 0.4887, 0.2751, 0.4783, 0.3242, 0.4578, 0.37, 0.4284, 0.4106, 0.3911, 0.4442, 0.3476, 0.4693, 0.06667, 0.5, 0.06667, 1.0, 0.03333, 1.0, 0.03333, 0.5, 0.03333, 0.5, 0.03333, 1.0, -3.651e-07, 1.0, -3.651e-07, 0.5, 0.75, 0.49, 0.7999, 0.4848, 0.8476, 0.4693, 0.8911, 0.4442, 0.9284, 0.4106, 0.9578, 0.37, 0.9783, 0.3242, 0.9887, 0.2751, 0.9887, 0.2249, 0.9783, 0.1758, 0.9578, 0.13, 0.9284, 0.08941, 0.8911, 0.05584, 0.8476, 0.03075, 0.7999, 0.01524, 0.75, 0.01, 0.7001, 0.01524, 0.6524, 0.03075, 0.6089, 0.05584, 0.5716, 0.08941, 0.5422, 0.13, 0.5217, 0.1758, 0.5113, 0.2249, 0.5113, 0.2751, 0.5217, 0.3242, 0.5422, 0.37, 0.5716, 0.4106, 0.6089, 0.4442, 0.6524, 0.4693, 0.7001, 0.4848])
me_cylinder_003.update()
me_cylinder_004 = bpy.data.meshes.new('Cylinder.004')
me_cylinder_004.from_pydata([(0.0, 6.0, -5.0), (0.0, 6.0, 5.0), (1.247, 5.869, -5.0), (1.247, 5.869, 5.0), (2.44, 5.481, -5.0), (2.44, 5.481, 5.0), (3.527, 4.854, -5.0), (3.527, 4.854, 5.0), (4.459, 4.015, -5.0), (4.459, 4.015, 5.0), (5.196, 3.0, -5.0), (5.196, 3.0, 5.0), (5.706, 1.854, -5.0), (5.706, 1.854, 5.0), (5.967, 0.6272, -5.0), (5.967, 0.6272, 5.0), (5.967, -0.6272, -5.0), (5.967, -0.6272, 5.0), (5.706, -1.854, -5.0), (5.706, -1.854, 5.0), (5.196, -3.0, -5.0), (5.196, -3.0, 5.0), (4.459, -4.015, -5.0), (4.459, -4.015, 5.0), (3.527, -4.854, -5.0), (3.527, -4.854, 5.0), (2.44, -5.481, -5.0), (2.44, -5.481, 5.0), (1.247, -5.869, -5.0), (1.247, -5.869, 5.0), (0.0, -6.0, -5.0), (0.0, -6.0, 5.0), (-1.247, -5.869, -5.0), (-1.247, -5.869, 5.0), (-2.44, -5.481, -5.0), (-2.44, -5.481, 5.0), (-3.527, -4.854, -5.0), (-3.527, -4.854, 5.0), (-4.459, -4.015, -5.0), (-4.459, -4.015, 5.0), (-5.196, -3.0, -5.0), (-5.196, -3.0, 5.0), (-5.706, -1.854, -5.0), (-5.706, -1.854, 5.0), (-5.967, -0.6272, -5.0), (-5.967, -0.6272, 5.0), (-5.967, 0.6272, -5.0), (-5.967, 0.6272, 5.0), (-5.706, 1.854, -5.0), (-5.706, 1.854, 5.0), (-5.196, 3.0, -5.0), (-5.196, 3.0, 5.0), (-4.459, 4.015, -5.0), (-4.459, 4.015, 5.0), (-3.527, 4.854, -5.0), (-3.527, 4.854, 5.0), (-2.44, 5.481, -5.0), (-2.44, 5.481, 5.0), (-1.247, 5.869, -5.0), (-1.247, 5.869, 5.0)], [], [(0, 1, 3, 2), (2, 3, 5, 4), (4, 5, 7, 6), (6, 7, 9, 8), (8, 9, 11, 10), (10, 11, 13, 12), (12, 13, 15, 14), (14, 15, 17, 16), (16, 17, 19, 18), (18, 19, 21, 20), (20, 21, 23, 22), (22, 23, 25, 24), (24, 25, 27, 26), (26, 27, 29, 28), (28, 29, 31, 30), (30, 31, 33, 32), (32, 33, 35, 34), (34, 35, 37, 36), (36, 37, 39, 38), (38, 39, 41, 40), (40, 41, 43, 42), (42, 43, 45, 44), (44, 45, 47, 46), (46, 47, 49, 48), (48, 49, 51, 50), (50, 51, 53, 52), (52, 53, 55, 54), (54, 55, 57, 56), (3, 1, 59, 57, 55, 53, 51, 49, 47, 45, 43, 41, 39, 37, 35, 33, 31, 29, 27, 25, 23, 21, 19, 17, 15, 13, 11, 9, 7, 5), (56, 57, 59, 58), (58, 59, 1, 0), (0, 2, 4, 6, 8, 10, 12, 14, 16, 18, 20, 22, 24, 26, 28, 30, 32, 34, 36, 38, 40, 42, 44, 46, 48, 50, 52, 54, 56, 58)])
_uv = me_cylinder_004.uv_layers.new(name='UVMap')
_uv.uv.foreach_set('vector', [1.0, 0.5, 1.0, 1.0, 0.9667, 1.0, 0.9667, 0.5, 0.9667, 0.5, 0.9667, 1.0, 0.9333, 1.0, 0.9333, 0.5, 0.9333, 0.5, 0.9333, 1.0, 0.9, 1.0, 0.9, 0.5, 0.9, 0.5, 0.9, 1.0, 0.8667, 1.0, 0.8667, 0.5, 0.8667, 0.5, 0.8667, 1.0, 0.8333, 1.0, 0.8333, 0.5, 0.8333, 0.5, 0.8333, 1.0, 0.8, 1.0, 0.8, 0.5, 0.8, 0.5, 0.8, 1.0, 0.7667, 1.0, 0.7667, 0.5, 0.7667, 0.5, 0.7667, 1.0, 0.7333, 1.0, 0.7333, 0.5, 0.7333, 0.5, 0.7333, 1.0, 0.7, 1.0, 0.7, 0.5, 0.7, 0.5, 0.7, 1.0, 0.6667, 1.0, 0.6667, 0.5, 0.6667, 0.5, 0.6667, 1.0, 0.6333, 1.0, 0.6333, 0.5, 0.6333, 0.5, 0.6333, 1.0, 0.6, 1.0, 0.6, 0.5, 0.6, 0.5, 0.6, 1.0, 0.5667, 1.0, 0.5667, 0.5, 0.5667, 0.5, 0.5667, 1.0, 0.5333, 1.0, 0.5333, 0.5, 0.5333, 0.5, 0.5333, 1.0, 0.5, 1.0, 0.5, 0.5, 0.5, 0.5, 0.5, 1.0, 0.4667, 1.0, 0.4667, 0.5, 0.4667, 0.5, 0.4667, 1.0, 0.4333, 1.0, 0.4333, 0.5, 0.4333, 0.5, 0.4333, 1.0, 0.4, 1.0, 0.4, 0.5, 0.4, 0.5, 0.4, 1.0, 0.3667, 1.0, 0.3667, 0.5, 0.3667, 0.5, 0.3667, 1.0, 0.3333, 1.0, 0.3333, 0.5, 0.3333, 0.5, 0.3333, 1.0, 0.3, 1.0, 0.3, 0.5, 0.3, 0.5, 0.3, 1.0, 0.2667, 1.0, 0.2667, 0.5, 0.2667, 0.5, 0.2667, 1.0, 0.2333, 1.0, 0.2333, 0.5, 0.2333, 0.5, 0.2333, 1.0, 0.2, 1.0, 0.2, 0.5, 0.2, 0.5, 0.2, 1.0, 0.1667, 1.0, 0.1667, 0.5, 0.1667, 0.5, 0.1667, 1.0, 0.1333, 1.0, 0.1333, 0.5, 0.1333, 0.5, 0.1333, 1.0, 0.1, 1.0, 0.1, 0.5, 0.1, 0.5, 0.1, 1.0, 0.06667, 1.0, 0.06667, 0.5, 0.2999, 0.4848, 0.25, 0.49, 0.2001, 0.4848, 0.1524, 0.4693, 0.1089, 0.4442, 0.07165, 0.4106, 0.04215, 0.37, 0.02175, 0.3242, 0.01131, 0.2751, 0.01131, 0.2249, 0.02175, 0.1758, 0.04215, 0.13, 0.07165, 0.08941, 0.1089, 0.05584, 0.1524, 0.03075, 0.2001, 0.01524, 0.25, 0.01, 0.2999, 0.01524, 0.3476, 0.03075, 0.3911, 0.05584, 0.4284, 0.08941, 0.4578, 0.13, 0.4783, 0.1758, 0.4887, 0.2249, 0.4887, 0.2751, 0.4783, 0.3242, 0.4578, 0.37, 0.4284, 0.4106, 0.3911, 0.4442, 0.3476, 0.4693, 0.06667, 0.5, 0.06667, 1.0, 0.03333, 1.0, 0.03333, 0.5, 0.03333, 0.5, 0.03333, 1.0, -3.651e-07, 1.0, -3.651e-07, 0.5, 0.75, 0.49, 0.7999, 0.4848, 0.8476, 0.4693, 0.8911, 0.4442, 0.9284, 0.4106, 0.9578, 0.37, 0.9783, 0.3242, 0.9887, 0.2751, 0.9887, 0.2249, 0.9783, 0.1758, 0.9578, 0.13, 0.9284, 0.08941, 0.8911, 0.05584, 0.8476, 0.03075, 0.7999, 0.01524, 0.75, 0.01, 0.7001, 0.01524, 0.6524, 0.03075, 0.6089, 0.05584, 0.5716, 0.08941, 0.5422, 0.13, 0.5217, 0.1758, 0.5113, 0.2249, 0.5113, 0.2751, 0.5217, 0.3242, 0.5422, 0.37, 0.5716, 0.4106, 0.6089, 0.4442, 0.6524, 0.4693, 0.7001, 0.4848])
me_cylinder_004.update()
me_cube_022 = bpy.data.meshes.new('Cube.022')
me_cube_022.from_pydata([(-25.5, -5.5, -5.5), (-25.5, -5.5, 5.5), (-25.5, 5.5, -5.5), (-25.5, 5.5, 5.5), (25.5, -5.5, -5.5), (25.5, -5.5, 5.5), (25.5, 5.5, -5.5), (25.5, 5.5, 5.5)], [], [(0, 1, 3, 2), (2, 3, 7, 6), (6, 7, 5, 4), (4, 5, 1, 0), (2, 6, 4, 0), (7, 3, 1, 5)])
_uv = me_cube_022.uv_layers.new(name='UVMap')
_uv.uv.foreach_set('vector', [0.375, 0.0, 0.625, 0.0, 0.625, 0.25, 0.375, 0.25, 0.375, 0.25, 0.625, 0.25, 0.625, 0.5, 0.375, 0.5, 0.375, 0.5, 0.625, 0.5, 0.625, 0.75, 0.375, 0.75, 0.375, 0.75, 0.625, 0.75, 0.625, 1.0, 0.375, 1.0, 0.125, 0.5, 0.375, 0.5, 0.375, 0.75, 0.125, 0.75, 0.625, 0.5, 0.875, 0.5, 0.875, 0.75, 0.625, 0.75])
me_cube_022.update()
me_cube_021 = bpy.data.meshes.new('Cube.021')
me_cube_021.from_pydata([(-36.5, -25.0, -1.0), (-36.5, -25.0, 1.0), (-36.5, 25.0, -1.0), (-36.5, 25.0, 1.0), (36.5, -25.0, -1.0), (36.5, -25.0, 1.0), (36.5, 25.0, -1.0), (36.5, 25.0, 1.0)], [], [(0, 1, 3, 2), (2, 3, 7, 6), (6, 7, 5, 4), (4, 5, 1, 0), (2, 6, 4, 0), (7, 3, 1, 5)])
_uv = me_cube_021.uv_layers.new(name='UVMap')
_uv.uv.foreach_set('vector', [0.375, 0.0, 0.625, 0.0, 0.625, 0.25, 0.375, 0.25, 0.375, 0.25, 0.625, 0.25, 0.625, 0.5, 0.375, 0.5, 0.375, 0.5, 0.625, 0.5, 0.625, 0.75, 0.375, 0.75, 0.375, 0.75, 0.625, 0.75, 0.625, 1.0, 0.375, 1.0, 0.125, 0.5, 0.375, 0.5, 0.375, 0.75, 0.125, 0.75, 0.625, 0.5, 0.875, 0.5, 0.875, 0.75, 0.625, 0.75])
me_cube_021.update()
me_cube_020 = bpy.data.meshes.new('Cube.020')
me_cube_020.from_pydata([(-36.5, -15.0, -8.5), (-36.5, -15.0, 8.5), (-36.5, 15.0, -8.5), (-36.5, 15.0, 8.5), (36.5, -15.0, -8.5), (36.5, -15.0, 8.5), (36.5, 15.0, -8.5), (36.5, 15.0, 8.5)], [], [(0, 1, 3, 2), (2, 3, 7, 6), (6, 7, 5, 4), (4, 5, 1, 0), (2, 6, 4, 0), (7, 3, 1, 5)])
_uv = me_cube_020.uv_layers.new(name='UVMap')
_uv.uv.foreach_set('vector', [0.375, 0.0, 0.625, 0.0, 0.625, 0.25, 0.375, 0.25, 0.375, 0.25, 0.625, 0.25, 0.625, 0.5, 0.375, 0.5, 0.375, 0.5, 0.625, 0.5, 0.625, 0.75, 0.375, 0.75, 0.375, 0.75, 0.625, 0.75, 0.625, 1.0, 0.375, 1.0, 0.125, 0.5, 0.375, 0.5, 0.375, 0.75, 0.125, 0.75, 0.625, 0.5, 0.875, 0.5, 0.875, 0.75, 0.625, 0.75])
me_cube_020.update()
me_cube_019 = bpy.data.meshes.new('Cube.019')
me_cube_019.from_pydata([(-34.5, -3.5, -1.5), (-34.5, -3.5, 1.5), (-34.5, 3.5, -1.5), (-34.5, 3.5, 1.5), (34.5, -3.5, -1.5), (34.5, -3.5, 1.5), (34.5, 3.5, -1.5), (34.5, 3.5, 1.5)], [], [(0, 1, 3, 2), (2, 3, 7, 6), (6, 7, 5, 4), (4, 5, 1, 0), (2, 6, 4, 0), (7, 3, 1, 5)])
_uv = me_cube_019.uv_layers.new(name='UVMap')
_uv.uv.foreach_set('vector', [0.375, 0.0, 0.625, 0.0, 0.625, 0.25, 0.375, 0.25, 0.375, 0.25, 0.625, 0.25, 0.625, 0.5, 0.375, 0.5, 0.375, 0.5, 0.625, 0.5, 0.625, 0.75, 0.375, 0.75, 0.375, 0.75, 0.625, 0.75, 0.625, 1.0, 0.375, 1.0, 0.125, 0.5, 0.375, 0.5, 0.375, 0.75, 0.125, 0.75, 0.625, 0.5, 0.875, 0.5, 0.875, 0.75, 0.625, 0.75])
me_cube_019.update()
me_cube_018 = bpy.data.meshes.new('Cube.018')
me_cube_018.from_pydata([(-34.5, -6.0, -1.5), (-34.5, -6.0, 1.5), (-34.5, 6.0, -1.5), (-34.5, 6.0, 1.5), (34.5, -6.0, -1.5), (34.5, -6.0, 1.5), (34.5, 6.0, -1.5), (34.5, 6.0, 1.5)], [], [(0, 1, 3, 2), (2, 3, 7, 6), (6, 7, 5, 4), (4, 5, 1, 0), (2, 6, 4, 0), (7, 3, 1, 5)])
_uv = me_cube_018.uv_layers.new(name='UVMap')
_uv.uv.foreach_set('vector', [0.375, 0.0, 0.625, 0.0, 0.625, 0.25, 0.375, 0.25, 0.375, 0.25, 0.625, 0.25, 0.625, 0.5, 0.375, 0.5, 0.375, 0.5, 0.625, 0.5, 0.625, 0.75, 0.375, 0.75, 0.375, 0.75, 0.625, 0.75, 0.625, 1.0, 0.375, 1.0, 0.125, 0.5, 0.375, 0.5, 0.375, 0.75, 0.125, 0.75, 0.625, 0.5, 0.875, 0.5, 0.875, 0.75, 0.625, 0.75])
me_cube_018.update()
me_cube_017 = bpy.data.meshes.new('Cube.017')
me_cube_017.from_pydata([(-25.0, -2.5, -1.5), (-25.0, -2.5, 1.5), (-25.0, 2.5, -1.5), (-25.0, 2.5, 1.5), (25.0, -2.5, -1.5), (25.0, -2.5, 1.5), (25.0, 2.5, -1.5), (25.0, 2.5, 1.5)], [], [(0, 1, 3, 2), (2, 3, 7, 6), (6, 7, 5, 4), (4, 5, 1, 0), (2, 6, 4, 0), (7, 3, 1, 5)])
_uv = me_cube_017.uv_layers.new(name='UVMap')
_uv.uv.foreach_set('vector', [0.375, 0.0, 0.625, 0.0, 0.625, 0.25, 0.375, 0.25, 0.375, 0.25, 0.625, 0.25, 0.625, 0.5, 0.375, 0.5, 0.375, 0.5, 0.625, 0.5, 0.625, 0.75, 0.375, 0.75, 0.375, 0.75, 0.625, 0.75, 0.625, 1.0, 0.375, 1.0, 0.125, 0.5, 0.375, 0.5, 0.375, 0.75, 0.125, 0.75, 0.625, 0.5, 0.875, 0.5, 0.875, 0.75, 0.625, 0.75])
me_cube_017.update()
me_cube_016 = bpy.data.meshes.new('Cube.016')
me_cube_016.from_pydata([(28.0, 25.25, 1.0), (28.0, 25.25, -1.0), (28.0, -25.25, 1.0), (28.0, -25.25, -1.0), (-28.0, 25.25, 1.0), (-28.0, 25.25, -1.0), (-28.0, -25.25, 1.0), (-28.0, -25.25, -1.0)], [], [(0, 4, 6, 2), (3, 2, 6, 7), (7, 6, 4, 5), (5, 1, 3, 7), (1, 0, 2, 3), (5, 4, 0, 1)])
_uv = me_cube_016.uv_layers.new(name='UVMap')
_uv.uv.foreach_set('vector', [0.625, 0.5, 0.875, 0.5, 0.875, 0.75, 0.625, 0.75, 0.375, 0.75, 0.625, 0.75, 0.625, 1.0, 0.375, 1.0, 0.375, 0.0, 0.625, 0.0, 0.625, 0.25, 0.375, 0.25, 0.125, 0.5, 0.375, 0.5, 0.375, 0.75, 0.125, 0.75, 0.375, 0.5, 0.625, 0.5, 0.625, 0.75, 0.375, 0.75, 0.375, 0.25, 0.625, 0.25, 0.625, 0.5, 0.375, 0.5])
me_cube_016.materials.append(mat_material_001)
me_cube_016.use_mirror_vertex_groups = False
me_cube_016.update()
me_cube_015 = bpy.data.meshes.new('Cube.015')
me_cube_015.from_pydata([(-21.5, -4.25, -4.5), (-21.5, -4.25, 4.5), (-21.5, 4.25, -4.5), (-21.5, 4.25, 4.5), (21.5, -4.25, -4.5), (21.5, -4.25, 4.5), (21.5, 4.25, -4.5), (21.5, 4.25, 4.5)], [], [(0, 1, 3, 2), (2, 3, 7, 6), (6, 7, 5, 4), (4, 5, 1, 0), (2, 6, 4, 0), (7, 3, 1, 5)])
_uv = me_cube_015.uv_layers.new(name='UVMap')
_uv.uv.foreach_set('vector', [0.375, 0.0, 0.625, 0.0, 0.625, 0.25, 0.375, 0.25, 0.375, 0.25, 0.625, 0.25, 0.625, 0.5, 0.375, 0.5, 0.375, 0.5, 0.625, 0.5, 0.625, 0.75, 0.375, 0.75, 0.375, 0.75, 0.625, 0.75, 0.625, 1.0, 0.375, 1.0, 0.125, 0.5, 0.375, 0.5, 0.375, 0.75, 0.125, 0.75, 0.625, 0.5, 0.875, 0.5, 0.875, 0.75, 0.625, 0.75])
me_cube_015.update()
me_cube_014 = bpy.data.meshes.new('Cube.014')
me_cube_014.from_pydata([(-27.0, -4.25, -5.0), (-27.0, -4.25, 5.0), (-27.0, 4.25, -5.0), (-27.0, 4.25, 5.0), (27.0, -4.25, -5.0), (27.0, -4.25, 5.0), (27.0, 4.25, -5.0), (27.0, 4.25, 5.0)], [], [(0, 1, 3, 2), (2, 3, 7, 6), (6, 7, 5, 4), (4, 5, 1, 0), (2, 6, 4, 0), (7, 3, 1, 5)])
_uv = me_cube_014.uv_layers.new(name='UVMap')
_uv.uv.foreach_set('vector', [0.375, 0.0, 0.625, 0.0, 0.625, 0.25, 0.375, 0.25, 0.375, 0.25, 0.625, 0.25, 0.625, 0.5, 0.375, 0.5, 0.375, 0.5, 0.625, 0.5, 0.625, 0.75, 0.375, 0.75, 0.375, 0.75, 0.625, 0.75, 0.625, 1.0, 0.375, 1.0, 0.125, 0.5, 0.375, 0.5, 0.375, 0.75, 0.125, 0.75, 0.625, 0.5, 0.875, 0.5, 0.875, 0.75, 0.625, 0.75])
me_cube_014.update()
me_cube_013 = bpy.data.meshes.new('Cube.013')
me_cube_013.from_pydata([(-27.0, -3.0, -1.5), (-27.0, -3.0, 1.5), (-27.0, 3.0, -1.5), (-27.0, 3.0, 1.5), (27.0, -3.0, -1.5), (27.0, -3.0, 1.5), (27.0, 3.0, -1.5), (27.0, 3.0, 1.5)], [], [(0, 1, 3, 2), (2, 3, 7, 6), (6, 7, 5, 4), (4, 5, 1, 0), (2, 6, 4, 0), (7, 3, 1, 5)])
_uv = me_cube_013.uv_layers.new(name='UVMap')
_uv.uv.foreach_set('vector', [0.375, 0.0, 0.625, 0.0, 0.625, 0.25, 0.375, 0.25, 0.375, 0.25, 0.625, 0.25, 0.625, 0.5, 0.375, 0.5, 0.375, 0.5, 0.625, 0.5, 0.625, 0.75, 0.375, 0.75, 0.375, 0.75, 0.625, 0.75, 0.625, 1.0, 0.375, 1.0, 0.125, 0.5, 0.375, 0.5, 0.375, 0.75, 0.125, 0.75, 0.625, 0.5, 0.875, 0.5, 0.875, 0.75, 0.625, 0.75])
me_cube_013.update()
me_cube_012 = bpy.data.meshes.new('Cube.012')
me_cube_012.from_pydata([(-21.5, -3.0, -1.5), (-21.5, -3.0, 1.5), (-21.5, 3.0, -1.5), (-21.5, 3.0, 1.5), (21.5, -3.0, -1.5), (21.5, -3.0, 1.5), (21.5, 3.0, -1.5), (21.5, 3.0, 1.5)], [], [(0, 1, 3, 2), (2, 3, 7, 6), (6, 7, 5, 4), (4, 5, 1, 0), (2, 6, 4, 0), (7, 3, 1, 5)])
_uv = me_cube_012.uv_layers.new(name='UVMap')
_uv.uv.foreach_set('vector', [0.375, 0.0, 0.625, 0.0, 0.625, 0.25, 0.375, 0.25, 0.375, 0.25, 0.625, 0.25, 0.625, 0.5, 0.375, 0.5, 0.375, 0.5, 0.625, 0.5, 0.625, 0.75, 0.375, 0.75, 0.375, 0.75, 0.625, 0.75, 0.625, 1.0, 0.375, 1.0, 0.125, 0.5, 0.375, 0.5, 0.375, 0.75, 0.125, 0.75, 0.625, 0.5, 0.875, 0.5, 0.875, 0.75, 0.625, 0.75])
me_cube_012.update()
me_cube_031 = bpy.data.meshes.new('Cube.031')
me_cube_031.from_pydata([(-19.5, -12.0, -1.0), (-19.5, -12.0, 1.0), (-19.5, 12.0, -1.0), (-19.5, 12.0, 1.0), (19.5, -12.0, -1.0), (19.5, -12.0, 1.0), (19.5, 12.0, -1.0), (19.5, 12.0, 1.0)], [], [(0, 1, 3, 2), (2, 3, 7, 6), (6, 7, 5, 4), (4, 5, 1, 0), (2, 6, 4, 0), (7, 3, 1, 5)])
_uv = me_cube_031.uv_layers.new(name='UVMap')
_uv.uv.foreach_set('vector', [0.375, 0.0, 0.625, 0.0, 0.625, 0.25, 0.375, 0.25, 0.375, 0.25, 0.625, 0.25, 0.625, 0.5, 0.375, 0.5, 0.375, 0.5, 0.625, 0.5, 0.625, 0.75, 0.375, 0.75, 0.375, 0.75, 0.625, 0.75, 0.625, 1.0, 0.375, 1.0, 0.125, 0.5, 0.375, 0.5, 0.375, 0.75, 0.125, 0.75, 0.625, 0.5, 0.875, 0.5, 0.875, 0.75, 0.625, 0.75])
me_cube_031.update()
me_cube_030 = bpy.data.meshes.new('Cube.030')
me_cube_030.from_pydata([(-13.0, -1.5, -4.5), (-13.0, -1.5, 4.5), (-13.0, 1.5, -4.5), (-13.0, 1.5, 4.5), (13.0, -1.5, -4.5), (13.0, -1.5, 4.5), (13.0, 1.5, -4.5), (13.0, 1.5, 4.5)], [], [(0, 1, 3, 2), (2, 3, 7, 6), (6, 7, 5, 4), (4, 5, 1, 0), (2, 6, 4, 0), (7, 3, 1, 5)])
_uv = me_cube_030.uv_layers.new(name='UVMap')
_uv.uv.foreach_set('vector', [0.375, 0.0, 0.625, 0.0, 0.625, 0.25, 0.375, 0.25, 0.375, 0.25, 0.625, 0.25, 0.625, 0.5, 0.375, 0.5, 0.375, 0.5, 0.625, 0.5, 0.625, 0.75, 0.375, 0.75, 0.375, 0.75, 0.625, 0.75, 0.625, 1.0, 0.375, 1.0, 0.125, 0.5, 0.375, 0.5, 0.375, 0.75, 0.125, 0.75, 0.625, 0.5, 0.875, 0.5, 0.875, 0.75, 0.625, 0.75])
me_cube_030.update()
me_cube_029 = bpy.data.meshes.new('Cube.029')
me_cube_029.from_pydata([(-4.5, -9.0, -2.5), (-4.5, -9.0, 2.5), (-4.5, 9.0, -2.5), (-4.5, 9.0, 2.5), (4.5, -9.0, -2.5), (4.5, -9.0, 2.5), (4.5, 9.0, -2.5), (4.5, 9.0, 2.5)], [], [(0, 1, 3, 2), (2, 3, 7, 6), (6, 7, 5, 4), (4, 5, 1, 0), (2, 6, 4, 0), (7, 3, 1, 5)])
_uv = me_cube_029.uv_layers.new(name='UVMap')
_uv.uv.foreach_set('vector', [0.375, 0.0, 0.625, 0.0, 0.625, 0.25, 0.375, 0.25, 0.375, 0.25, 0.625, 0.25, 0.625, 0.5, 0.375, 0.5, 0.375, 0.5, 0.625, 0.5, 0.625, 0.75, 0.375, 0.75, 0.375, 0.75, 0.625, 0.75, 0.625, 1.0, 0.375, 1.0, 0.125, 0.5, 0.375, 0.5, 0.375, 0.75, 0.125, 0.75, 0.625, 0.5, 0.875, 0.5, 0.875, 0.75, 0.625, 0.75])
me_cube_029.update()
me_cube_028 = bpy.data.meshes.new('Cube.028')
me_cube_028.from_pydata([(-13.0, -1.5, -4.5), (-13.0, -1.5, 4.5), (-13.0, 1.5, -4.5), (-13.0, 1.5, 4.5), (13.0, -1.5, -4.5), (13.0, -1.5, 4.5), (13.0, 1.5, -4.5), (13.0, 1.5, 4.5)], [], [(0, 1, 3, 2), (2, 3, 7, 6), (6, 7, 5, 4), (4, 5, 1, 0), (2, 6, 4, 0), (7, 3, 1, 5)])
_uv = me_cube_028.uv_layers.new(name='UVMap')
_uv.uv.foreach_set('vector', [0.375, 0.0, 0.625, 0.0, 0.625, 0.25, 0.375, 0.25, 0.375, 0.25, 0.625, 0.25, 0.625, 0.5, 0.375, 0.5, 0.375, 0.5, 0.625, 0.5, 0.625, 0.75, 0.375, 0.75, 0.375, 0.75, 0.625, 0.75, 0.625, 1.0, 0.375, 1.0, 0.125, 0.5, 0.375, 0.5, 0.375, 0.75, 0.125, 0.75, 0.625, 0.5, 0.875, 0.5, 0.875, 0.75, 0.625, 0.75])
me_cube_028.update()

# ---- objects
ob_cube = bpy.data.objects.new('Cube', me_cube_032)
ob_mosfet_4x = bpy.data.objects.new('Mosfet 4x', me_cube)
ob_cube_001 = bpy.data.objects.new('Cube.001', me_cube_001)
ob_cube_002 = bpy.data.objects.new('Cube.002', me_cube_002)
ob_cube_003 = bpy.data.objects.new('Cube.003', me_cube_003)
ob_cube_004 = bpy.data.objects.new('Cube.004', me_cube_004)
ob_cube_005 = bpy.data.objects.new('Cube.005', me_cube_005)
ob_relays_4x = bpy.data.objects.new('Relays 4x', me_cube_006)
ob_cube_007 = bpy.data.objects.new('Cube.007', me_cube_007)
ob_cube_008 = bpy.data.objects.new('Cube.008', me_cube_009)
ob_cube_009 = bpy.data.objects.new('Cube.009', me_cube_010)
ob_cube_010 = bpy.data.objects.new('Cube.010', me_cube_011)
ob_gpio_expansion = bpy.data.objects.new('GPIO Expansion', me_cube_023)
ob_cube_019 = bpy.data.objects.new('Cube.019', me_cube_024)
ob_cube_020 = bpy.data.objects.new('Cube.020', me_cube_025)
ob_cube_021 = bpy.data.objects.new('Cube.021', me_cube_026)
ob_cylinder = bpy.data.objects.new('Cylinder', me_cylinder_002)
ob_cylinder_001 = bpy.data.objects.new('Cylinder.001', me_cylinder_003)
ob_cylinder_002 = bpy.data.objects.new('Cylinder.002', me_cylinder_004)
ob_cube_018 = bpy.data.objects.new('Cube.018', me_cube_022)
ob_relays_4x_001 = bpy.data.objects.new('Relays 4x.001', me_cube_021)
ob_cube_017 = bpy.data.objects.new('Cube.017', me_cube_020)
ob_cube_016 = bpy.data.objects.new('Cube.016', me_cube_019)
ob_cube_015 = bpy.data.objects.new('Cube.015', me_cube_018)
ob_cube_014 = bpy.data.objects.new('Cube.014', me_cube_017)
ob_mosfet_4x_001 = bpy.data.objects.new('Mosfet 4x.001', me_cube_016)
ob_cube_013 = bpy.data.objects.new('Cube.013', me_cube_015)
ob_cube_012 = bpy.data.objects.new('Cube.012', me_cube_014)
ob_cube_011 = bpy.data.objects.new('Cube.011', me_cube_013)
ob_cube_006 = bpy.data.objects.new('Cube.006', me_cube_012)
ob_gpio_expansion_001 = bpy.data.objects.new('GPIO Expansion.001', me_cube_031)
ob_cube_024 = bpy.data.objects.new('Cube.024', me_cube_030)
ob_cube_023 = bpy.data.objects.new('Cube.023', me_cube_029)
ob_cube_022 = bpy.data.objects.new('Cube.022', me_cube_028)

# ---- transforms, parenting, visibility, modifiers, constraints
ob_cube.location = (0.0, 0.0, -1.5)
ob_cube.scale = (1.0, 1.0, 4.0)
ob_mosfet_4x.location = (0.0, 0.0, 0.0)
ob_mosfet_4x.lock_rotations_4d = False
ob_mosfet_4x.empty_display_type = 'ARROWS'
ob_mosfet_4x.lineart.crease_threshold = 0.0
ob_cube_001.parent = ob_mosfet_4x
ob_cube_001.location = (-6.5, 21.0, 5.5)
ob_cube_002.parent = ob_mosfet_4x
ob_cube_002.location = (-1.0, -21.0, 5.5)
ob_cube_003.parent = ob_mosfet_4x
ob_cube_003.location = (-1.0, -22.25, -2.5)
ob_cube_004.parent = ob_mosfet_4x
ob_cube_004.location = (-6.5, 22.25, -2.5)
ob_cube_005.parent = ob_relays_4x
ob_cube_005.location = (0.0, 19.5, 6.5)
ob_relays_4x.location = (0.0, 0.0, 0.0)
ob_cube_007.parent = ob_relays_4x
ob_cube_007.location = (0.0, -10.0, 9.5)
ob_cube_008.parent = ob_relays_4x
ob_cube_008.location = (0.0, 2.5, -2.5)
ob_cube_009.parent = ob_relays_4x
ob_cube_009.location = (0.0, -15.0, -2.5)
ob_cube_010.parent = ob_relays_4x
ob_cube_010.location = (0.0, 19.5, -2.5)
ob_gpio_expansion.location = (0.0, 0.0, 0.0)
ob_cube_019.parent = ob_gpio_expansion
ob_cube_019.location = (2.0, -10.5, 5.5)
ob_cube_020.parent = ob_gpio_expansion
ob_cube_020.location = (-15.0, 0.0, 3.5)
ob_cube_021.parent = ob_gpio_expansion
ob_cube_021.location = (2.0, 10.5, 5.5)
ob_cylinder.location = (0.0, 0.0, 0.0)
ob_cylinder.scale = (1.0, 1.0, 2.0)
ob_cylinder_001.location = (0.0, 0.0, 9.0)
ob_cylinder_001.scale = (1.508, 1.5, 1.0)
ob_cylinder_002.location = (0.0, 0.0, -1.0)
ob_cube_018.parent = ob_relays_4x_001
ob_cube_018.location = (0.0, 19.5, 6.5)
ob_relays_4x_001.location = (-30.5, -17.0, 0.0)
ob_cube_017.parent = ob_relays_4x_001
ob_cube_017.location = (0.0, -10.0, 9.5)
ob_cube_016.parent = ob_relays_4x_001
ob_cube_016.location = (0.0, 2.5, -2.5)
ob_cube_015.parent = ob_relays_4x_001
ob_cube_015.location = (0.0, -15.0, -2.5)
ob_cube_014.parent = ob_relays_4x_001
ob_cube_014.location = (0.0, 19.5, -2.5)
ob_mosfet_4x_001.location = (39.0, -16.75, 0.0)
ob_mosfet_4x_001.lock_rotations_4d = False
ob_mosfet_4x_001.empty_display_type = 'ARROWS'
ob_mosfet_4x_001.lineart.crease_threshold = 0.0
ob_cube_013.parent = ob_mosfet_4x_001
ob_cube_013.location = (-6.5, 21.0, 5.5)
ob_cube_012.parent = ob_mosfet_4x_001
ob_cube_012.location = (-1.0, -21.0, 5.5)
ob_cube_011.parent = ob_mosfet_4x_001
ob_cube_011.location = (-1.0, -22.25, -2.5)
ob_cube_006.parent = ob_mosfet_4x_001
ob_cube_006.location = (-6.5, 22.25, -2.5)
ob_gpio_expansion_001.location = (-52.5, 25.0, 0.0)
ob_cube_024.parent = ob_gpio_expansion_001
ob_cube_024.location = (2.0, -10.5, 5.5)
ob_cube_023.parent = ob_gpio_expansion_001
ob_cube_023.location = (-15.0, 0.0, 3.5)
ob_cube_022.parent = ob_gpio_expansion_001
ob_cube_022.location = (2.0, 10.5, 5.5)

# ---- collection membership
scene.collection.objects.link(ob_cube)
col_mosfet_4x.objects.link(ob_mosfet_4x)
col_mosfet_4x.objects.link(ob_cube_001)
col_mosfet_4x.objects.link(ob_cube_002)
col_mosfet_4x.objects.link(ob_cube_003)
col_mosfet_4x.objects.link(ob_cube_004)
col_relays_4x.objects.link(ob_cube_005)
col_relays_4x.objects.link(ob_relays_4x)
col_relays_4x.objects.link(ob_cube_007)
col_relays_4x.objects.link(ob_cube_008)
col_relays_4x.objects.link(ob_cube_009)
col_relays_4x.objects.link(ob_cube_010)
col_gpio_expansion.objects.link(ob_gpio_expansion)
col_gpio_expansion.objects.link(ob_cube_019)
col_gpio_expansion.objects.link(ob_cube_020)
col_gpio_expansion.objects.link(ob_cube_021)
col_button.objects.link(ob_cylinder)
col_button.objects.link(ob_cylinder_001)
col_button.objects.link(ob_cylinder_002)
col_relays_4x_001.objects.link(ob_cube_018)
col_relays_4x_001.objects.link(ob_relays_4x_001)
col_relays_4x_001.objects.link(ob_cube_017)
col_relays_4x_001.objects.link(ob_cube_016)
col_relays_4x_001.objects.link(ob_cube_015)
col_relays_4x_001.objects.link(ob_cube_014)
col_mosfet_4x_001.objects.link(ob_mosfet_4x_001)
col_mosfet_4x_001.objects.link(ob_cube_013)
col_mosfet_4x_001.objects.link(ob_cube_012)
col_mosfet_4x_001.objects.link(ob_cube_011)
col_mosfet_4x_001.objects.link(ob_cube_006)
col_gpio_expansion_001.objects.link(ob_gpio_expansion_001)
col_gpio_expansion_001.objects.link(ob_cube_024)
col_gpio_expansion_001.objects.link(ob_cube_023)
col_gpio_expansion_001.objects.link(ob_cube_022)

# ---- scene / render settings (as saved in the file)
scene.frame_start = 1; scene.frame_end = 250; scene.frame_set(1)
scene.render.engine = 'BLENDER_EEVEE_NEXT'
scene.cycles.sampling_pattern = 'TABULATED_SOBOL'
scene.view_settings.view_transform = 'Filmic'
scene.unit_settings.scale_length = 0.001
bpy.context.view_layer.update()

# ---- added for rendering (the .blend has no active camera and no usable light): camera, sun
cam_auto = bpy.data.cameras.new('AutoCamera')
cam_auto.lens = 50.0
cam_auto.sensor_width = 36.0
cam_auto.clip_end = 2734.87
ob_auto_camera = bpy.data.objects.new('AutoCamera', cam_auto)
scene.collection.objects.link(ob_auto_camera)
ob_auto_camera.location = (155.834, -187.001, 130.667)
ob_auto_camera.rotation_euler = (1.09748, -7.21219e-08, 0.694738)
scene.camera = ob_auto_camera
light_auto_sun = bpy.data.lights.new('AutoSun', 'SUN')
light_auto_sun.energy = 3.0
light_auto_sun.angle = 0.0523599
ob_auto_sun = bpy.data.objects.new('AutoSun', light_auto_sun)
scene.collection.objects.link(ob_auto_sun)
ob_auto_sun.rotation_euler = (0.872665, 0.174533, 0.523599)
bpy.context.view_layer.update()

